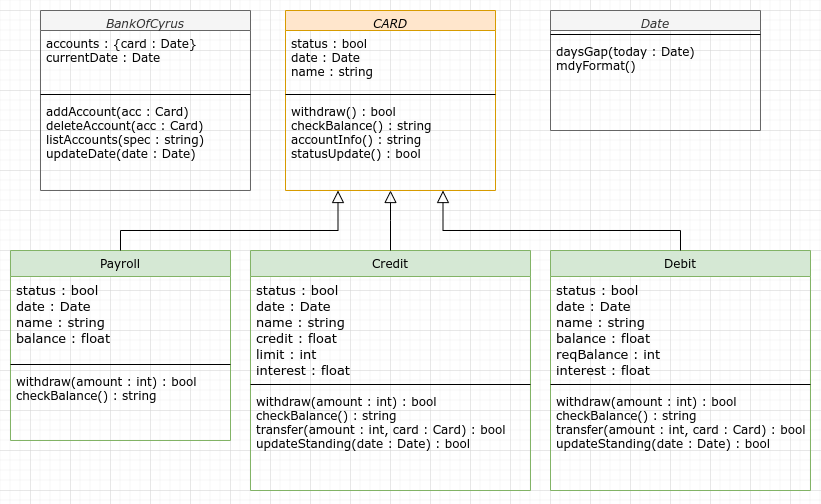

The diagram above was exported from draw.io. Its source (the exported page's mxGraphModel, read from the mxfile embedded in the PNG):
<mxGraphModel dx="703" dy="502" grid="1" gridSize="10" guides="1" tooltips="1" connect="1" arrows="1" fold="1" page="1" pageScale="1" pageWidth="827" pageHeight="1169" math="0" shadow="0">
  <root>
    <mxCell id="WIyWlLk6GJQsqaUBKTNV-0" />
    <mxCell id="WIyWlLk6GJQsqaUBKTNV-1" parent="WIyWlLk6GJQsqaUBKTNV-0" />
    <mxCell id="zkfFHV4jXpPFQw0GAbJ--0" value="CARD" style="swimlane;fontStyle=2;align=center;verticalAlign=top;childLayout=stackLayout;horizontal=1;startSize=20;horizontalStack=0;resizeParent=1;resizeLast=0;collapsible=1;marginBottom=0;rounded=0;shadow=0;strokeWidth=1;fillColor=#ffe6cc;strokeColor=#d79b00;fontFamily=Verdana;" parent="WIyWlLk6GJQsqaUBKTNV-1" vertex="1">
      <mxGeometry x="295" y="40" width="210" height="180" as="geometry">
        <mxRectangle x="230" y="140" width="160" height="26" as="alternateBounds" />
      </mxGeometry>
    </mxCell>
    <mxCell id="ZN-DVqlbdza0pFNjFcjg-8" value="status : bool&#10;date : Date&#10;name : string" style="text;align=left;verticalAlign=top;spacingLeft=4;spacingRight=4;overflow=hidden;rotatable=0;points=[[0,0.5],[1,0.5]];portConstraint=eastwest;rounded=0;shadow=0;html=0;dashed=1;sketch=0;fontFamily=Verdana;" vertex="1" parent="zkfFHV4jXpPFQw0GAbJ--0">
      <mxGeometry y="20" width="210" height="60" as="geometry" />
    </mxCell>
    <mxCell id="zkfFHV4jXpPFQw0GAbJ--4" value="" style="line;html=1;strokeWidth=1;align=left;verticalAlign=middle;spacingTop=-1;spacingLeft=3;spacingRight=3;rotatable=0;labelPosition=right;points=[];portConstraint=eastwest;fontFamily=Verdana;" parent="zkfFHV4jXpPFQw0GAbJ--0" vertex="1">
      <mxGeometry y="80" width="210" height="8" as="geometry" />
    </mxCell>
    <mxCell id="zkfFHV4jXpPFQw0GAbJ--5" value="withdraw() : bool&#10;checkBalance() : string&#10;accountInfo() : string&#10;statusUpdate() : bool" style="text;align=left;verticalAlign=top;spacingLeft=4;spacingRight=4;overflow=hidden;rotatable=0;points=[[0,0.5],[1,0.5]];portConstraint=eastwest;fontFamily=Verdana;" parent="zkfFHV4jXpPFQw0GAbJ--0" vertex="1">
      <mxGeometry y="88" width="210" height="74" as="geometry" />
    </mxCell>
    <mxCell id="zkfFHV4jXpPFQw0GAbJ--6" value="Payroll&#10;" style="swimlane;fontStyle=0;align=center;verticalAlign=top;childLayout=stackLayout;horizontal=1;startSize=26;horizontalStack=0;resizeParent=1;resizeLast=0;collapsible=1;marginBottom=0;rounded=0;shadow=0;strokeWidth=1;fillColor=#d5e8d4;strokeColor=#82b366;fontFamily=Verdana;" parent="WIyWlLk6GJQsqaUBKTNV-1" vertex="1">
      <mxGeometry x="20" y="280" width="220" height="190" as="geometry">
        <mxRectangle x="130" y="380" width="160" height="26" as="alternateBounds" />
      </mxGeometry>
    </mxCell>
    <mxCell id="ZN-DVqlbdza0pFNjFcjg-14" value="status : bool&#10;date : Date&#10;name : string&#10;balance : float" style="text;align=left;verticalAlign=top;spacingLeft=4;spacingRight=4;overflow=hidden;rotatable=0;points=[[0,0.5],[1,0.5]];portConstraint=eastwest;rounded=0;shadow=0;html=0;dashed=1;sketch=0;fontFamily=Verdana;fontSize=13;" vertex="1" parent="zkfFHV4jXpPFQw0GAbJ--6">
      <mxGeometry y="26" width="220" height="84" as="geometry" />
    </mxCell>
    <mxCell id="zkfFHV4jXpPFQw0GAbJ--9" value="" style="line;html=1;strokeWidth=1;align=left;verticalAlign=middle;spacingTop=-1;spacingLeft=3;spacingRight=3;rotatable=0;labelPosition=right;points=[];portConstraint=eastwest;fontFamily=Verdana;" parent="zkfFHV4jXpPFQw0GAbJ--6" vertex="1">
      <mxGeometry y="110" width="220" height="8" as="geometry" />
    </mxCell>
    <mxCell id="ZN-DVqlbdza0pFNjFcjg-11" value="withdraw(amount : int) : bool&#10;checkBalance() : string" style="text;align=left;verticalAlign=top;spacingLeft=4;spacingRight=4;overflow=hidden;rotatable=0;points=[[0,0.5],[1,0.5]];portConstraint=eastwest;fontFamily=Verdana;" vertex="1" parent="zkfFHV4jXpPFQw0GAbJ--6">
      <mxGeometry y="118" width="220" height="72" as="geometry" />
    </mxCell>
    <mxCell id="zkfFHV4jXpPFQw0GAbJ--12" value="" style="endArrow=block;endSize=10;endFill=0;shadow=0;strokeWidth=1;rounded=0;edgeStyle=elbowEdgeStyle;elbow=vertical;entryX=0.25;entryY=1;entryDx=0;entryDy=0;fontFamily=Verdana;exitX=0.5;exitY=0;exitDx=0;exitDy=0;" parent="WIyWlLk6GJQsqaUBKTNV-1" source="zkfFHV4jXpPFQw0GAbJ--6" target="zkfFHV4jXpPFQw0GAbJ--0" edge="1">
      <mxGeometry width="160" relative="1" as="geometry">
        <mxPoint x="200" y="203" as="sourcePoint" />
        <mxPoint x="200" y="240" as="targetPoint" />
        <Array as="points">
          <mxPoint x="240" y="260" />
          <mxPoint x="210" y="190" />
        </Array>
      </mxGeometry>
    </mxCell>
    <mxCell id="zkfFHV4jXpPFQw0GAbJ--13" value="Credit&#10;" style="swimlane;fontStyle=0;align=center;verticalAlign=top;childLayout=stackLayout;horizontal=1;startSize=26;horizontalStack=0;resizeParent=1;resizeLast=0;collapsible=1;marginBottom=0;rounded=0;shadow=0;strokeWidth=1;fillColor=#d5e8d4;strokeColor=#82b366;fontFamily=Verdana;" parent="WIyWlLk6GJQsqaUBKTNV-1" vertex="1">
      <mxGeometry x="260" y="280" width="280" height="240" as="geometry">
        <mxRectangle x="340" y="380" width="170" height="26" as="alternateBounds" />
      </mxGeometry>
    </mxCell>
    <mxCell id="ZN-DVqlbdza0pFNjFcjg-13" value="status : bool&#10;date : Date&#10;name : string&#10;credit : float&#10;limit : int&#10;interest : float" style="text;align=left;verticalAlign=top;spacingLeft=4;spacingRight=4;overflow=hidden;rotatable=0;points=[[0,0.5],[1,0.5]];portConstraint=eastwest;rounded=0;shadow=0;html=0;dashed=1;sketch=0;fontSize=13;fontFamily=Verdana;" vertex="1" parent="zkfFHV4jXpPFQw0GAbJ--13">
      <mxGeometry y="26" width="280" height="104" as="geometry" />
    </mxCell>
    <mxCell id="zkfFHV4jXpPFQw0GAbJ--15" value="" style="line;html=1;strokeWidth=1;align=left;verticalAlign=middle;spacingTop=-1;spacingLeft=3;spacingRight=3;rotatable=0;labelPosition=right;points=[];portConstraint=eastwest;fontFamily=Verdana;" parent="zkfFHV4jXpPFQw0GAbJ--13" vertex="1">
      <mxGeometry y="130" width="280" height="8" as="geometry" />
    </mxCell>
    <mxCell id="ZN-DVqlbdza0pFNjFcjg-10" value="withdraw(amount : int) : bool&#10;checkBalance() : string&#10;transfer(amount : int, card : Card) : bool&#10;updateStanding(date : Date) : bool&#10;" style="text;align=left;verticalAlign=top;spacingLeft=4;spacingRight=4;overflow=hidden;rotatable=0;points=[[0,0.5],[1,0.5]];portConstraint=eastwest;fontFamily=Verdana;" vertex="1" parent="zkfFHV4jXpPFQw0GAbJ--13">
      <mxGeometry y="138" width="280" height="102" as="geometry" />
    </mxCell>
    <mxCell id="zkfFHV4jXpPFQw0GAbJ--16" value="" style="endArrow=block;endSize=10;endFill=0;shadow=0;strokeWidth=1;rounded=0;edgeStyle=elbowEdgeStyle;elbow=vertical;fontFamily=Verdana;" parent="WIyWlLk6GJQsqaUBKTNV-1" source="zkfFHV4jXpPFQw0GAbJ--13" target="zkfFHV4jXpPFQw0GAbJ--0" edge="1">
      <mxGeometry width="160" relative="1" as="geometry">
        <mxPoint x="210" y="373" as="sourcePoint" />
        <mxPoint x="310" y="271" as="targetPoint" />
      </mxGeometry>
    </mxCell>
    <mxCell id="ZN-DVqlbdza0pFNjFcjg-1" value="Debit" style="swimlane;fontStyle=0;align=center;verticalAlign=top;childLayout=stackLayout;horizontal=1;startSize=26;horizontalStack=0;resizeParent=1;resizeLast=0;collapsible=1;marginBottom=0;rounded=0;shadow=0;strokeWidth=1;fillColor=#d5e8d4;strokeColor=#82b366;fontFamily=Verdana;" vertex="1" parent="WIyWlLk6GJQsqaUBKTNV-1">
      <mxGeometry x="560" y="280" width="260" height="240" as="geometry">
        <mxRectangle x="340" y="380" width="170" height="26" as="alternateBounds" />
      </mxGeometry>
    </mxCell>
    <mxCell id="ZN-DVqlbdza0pFNjFcjg-15" value="status : bool&#10;date : Date&#10;name : string&#10;balance : float&#10;reqBalance : int&#10;interest : float" style="text;align=left;verticalAlign=top;spacingLeft=4;spacingRight=4;overflow=hidden;rotatable=0;points=[[0,0.5],[1,0.5]];portConstraint=eastwest;rounded=0;shadow=0;html=0;dashed=1;sketch=0;fontFamily=Verdana;fontSize=13;" vertex="1" parent="ZN-DVqlbdza0pFNjFcjg-1">
      <mxGeometry y="26" width="260" height="104" as="geometry" />
    </mxCell>
    <mxCell id="ZN-DVqlbdza0pFNjFcjg-3" value="" style="line;html=1;strokeWidth=1;align=left;verticalAlign=middle;spacingTop=-1;spacingLeft=3;spacingRight=3;rotatable=0;labelPosition=right;points=[];portConstraint=eastwest;fontFamily=Verdana;" vertex="1" parent="ZN-DVqlbdza0pFNjFcjg-1">
      <mxGeometry y="130" width="260" height="8" as="geometry" />
    </mxCell>
    <mxCell id="ZN-DVqlbdza0pFNjFcjg-12" value="withdraw(amount : int) : bool&#10;checkBalance() : string&#10;transfer(amount : int, card : Card) : bool&#10;updateStanding(date : Date) : bool" style="text;align=left;verticalAlign=top;spacingLeft=4;spacingRight=4;overflow=hidden;rotatable=0;points=[[0,0.5],[1,0.5]];portConstraint=eastwest;fontFamily=Verdana;" vertex="1" parent="ZN-DVqlbdza0pFNjFcjg-1">
      <mxGeometry y="138" width="260" height="102" as="geometry" />
    </mxCell>
    <mxCell id="ZN-DVqlbdza0pFNjFcjg-5" value="" style="endArrow=block;endSize=10;endFill=0;shadow=0;strokeWidth=1;rounded=0;edgeStyle=elbowEdgeStyle;elbow=vertical;exitX=0.5;exitY=0;exitDx=0;exitDy=0;entryX=0.75;entryY=1;entryDx=0;entryDy=0;fontFamily=Verdana;" edge="1" parent="WIyWlLk6GJQsqaUBKTNV-1" source="ZN-DVqlbdza0pFNjFcjg-1" target="zkfFHV4jXpPFQw0GAbJ--0">
      <mxGeometry width="160" relative="1" as="geometry">
        <mxPoint x="620" y="466" as="sourcePoint" />
        <mxPoint x="500" y="208" as="targetPoint" />
        <Array as="points">
          <mxPoint x="580" y="260" />
          <mxPoint x="470" y="280" />
          <mxPoint x="430" y="200" />
          <mxPoint x="410" y="180" />
          <mxPoint x="390" y="150" />
        </Array>
      </mxGeometry>
    </mxCell>
    <mxCell id="ZN-DVqlbdza0pFNjFcjg-29" value="BankOfCyrus" style="swimlane;fontStyle=2;align=center;verticalAlign=top;childLayout=stackLayout;horizontal=1;startSize=20;horizontalStack=0;resizeParent=1;resizeLast=0;collapsible=1;marginBottom=0;rounded=0;shadow=0;strokeWidth=1;fontFamily=Verdana;fillColor=#f5f5f5;strokeColor=#666666;fontColor=#333333;" vertex="1" parent="WIyWlLk6GJQsqaUBKTNV-1">
      <mxGeometry x="50" y="40" width="210" height="180" as="geometry">
        <mxRectangle x="230" y="140" width="160" height="26" as="alternateBounds" />
      </mxGeometry>
    </mxCell>
    <mxCell id="ZN-DVqlbdza0pFNjFcjg-30" value="accounts : {card : Date}&#10;currentDate : Date" style="text;align=left;verticalAlign=top;spacingLeft=4;spacingRight=4;overflow=hidden;rotatable=0;points=[[0,0.5],[1,0.5]];portConstraint=eastwest;rounded=0;shadow=0;html=0;dashed=1;sketch=0;fontFamily=Verdana;" vertex="1" parent="ZN-DVqlbdza0pFNjFcjg-29">
      <mxGeometry y="20" width="210" height="60" as="geometry" />
    </mxCell>
    <mxCell id="ZN-DVqlbdza0pFNjFcjg-31" value="" style="line;html=1;strokeWidth=1;align=left;verticalAlign=middle;spacingTop=-1;spacingLeft=3;spacingRight=3;rotatable=0;labelPosition=right;points=[];portConstraint=eastwest;fontFamily=Verdana;" vertex="1" parent="ZN-DVqlbdza0pFNjFcjg-29">
      <mxGeometry y="80" width="210" height="8" as="geometry" />
    </mxCell>
    <mxCell id="ZN-DVqlbdza0pFNjFcjg-32" value="addAccount(acc : Card)&#10;deleteAccount(acc : Card)&#10;listAccounts(spec : string)&#10;updateDate(date : Date)" style="text;align=left;verticalAlign=top;spacingLeft=4;spacingRight=4;overflow=hidden;rotatable=0;points=[[0,0.5],[1,0.5]];portConstraint=eastwest;fontFamily=Verdana;" vertex="1" parent="ZN-DVqlbdza0pFNjFcjg-29">
      <mxGeometry y="88" width="210" height="74" as="geometry" />
    </mxCell>
    <mxCell id="ZN-DVqlbdza0pFNjFcjg-33" value="Date&#10;" style="swimlane;fontStyle=2;align=center;verticalAlign=top;childLayout=stackLayout;horizontal=1;startSize=20;horizontalStack=0;resizeParent=1;resizeLast=0;collapsible=1;marginBottom=0;rounded=0;shadow=0;strokeWidth=1;fillColor=#f5f5f5;strokeColor=#666666;fontFamily=Verdana;fontColor=#333333;" vertex="1" parent="WIyWlLk6GJQsqaUBKTNV-1">
      <mxGeometry x="560" y="40" width="210" height="120" as="geometry">
        <mxRectangle x="230" y="140" width="160" height="26" as="alternateBounds" />
      </mxGeometry>
    </mxCell>
    <mxCell id="ZN-DVqlbdza0pFNjFcjg-35" value="" style="line;html=1;strokeWidth=1;align=left;verticalAlign=middle;spacingTop=-1;spacingLeft=3;spacingRight=3;rotatable=0;labelPosition=right;points=[];portConstraint=eastwest;fontFamily=Verdana;" vertex="1" parent="ZN-DVqlbdza0pFNjFcjg-33">
      <mxGeometry y="20" width="210" height="8" as="geometry" />
    </mxCell>
    <mxCell id="ZN-DVqlbdza0pFNjFcjg-36" value="daysGap(today : Date)&#10;mdyFormat()" style="text;align=left;verticalAlign=top;spacingLeft=4;spacingRight=4;overflow=hidden;rotatable=0;points=[[0,0.5],[1,0.5]];portConstraint=eastwest;fontFamily=Verdana;" vertex="1" parent="ZN-DVqlbdza0pFNjFcjg-33">
      <mxGeometry y="28" width="210" height="74" as="geometry" />
    </mxCell>
  </root>
</mxGraphModel>